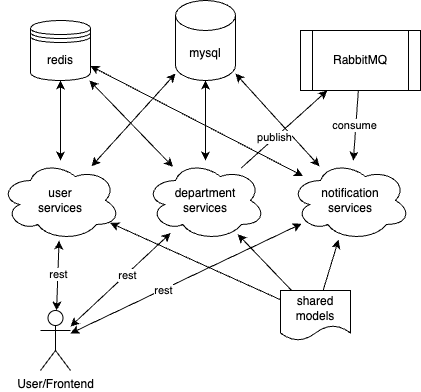

The diagram above was exported from draw.io. Its source (the exported page's mxGraphModel, read from the mxfile embedded in the PNG):
<mxGraphModel dx="1043" dy="901" grid="1" gridSize="10" guides="1" tooltips="1" connect="1" arrows="1" fold="1" page="1" pageScale="1" pageWidth="850" pageHeight="1100" math="0" shadow="0">
  <root>
    <mxCell id="0" />
    <mxCell id="1" parent="0" />
    <mxCell id="UxvZTFD6281r-HpuOhrG-2" value="user&lt;div&gt;services&lt;/div&gt;" style="ellipse;shape=cloud;whiteSpace=wrap;html=1;" vertex="1" parent="1">
      <mxGeometry x="180" y="220" width="120" height="80" as="geometry" />
    </mxCell>
    <mxCell id="UxvZTFD6281r-HpuOhrG-3" value="department&lt;div&gt;services&lt;/div&gt;" style="ellipse;shape=cloud;whiteSpace=wrap;html=1;" vertex="1" parent="1">
      <mxGeometry x="325" y="220" width="120" height="80" as="geometry" />
    </mxCell>
    <mxCell id="UxvZTFD6281r-HpuOhrG-4" value="notification&lt;div&gt;services&lt;/div&gt;" style="ellipse;shape=cloud;whiteSpace=wrap;html=1;" vertex="1" parent="1">
      <mxGeometry x="470" y="220" width="120" height="80" as="geometry" />
    </mxCell>
    <mxCell id="UxvZTFD6281r-HpuOhrG-5" value="shared&lt;br&gt;models" style="shape=document;whiteSpace=wrap;html=1;boundedLbl=1;" vertex="1" parent="1">
      <mxGeometry x="460" y="350" width="70" height="50" as="geometry" />
    </mxCell>
    <mxCell id="UxvZTFD6281r-HpuOhrG-6" value="" style="endArrow=classic;html=1;rounded=0;" edge="1" parent="1" source="UxvZTFD6281r-HpuOhrG-5" target="UxvZTFD6281r-HpuOhrG-2">
      <mxGeometry width="50" height="50" relative="1" as="geometry">
        <mxPoint x="420" y="490" as="sourcePoint" />
        <mxPoint x="470" y="440" as="targetPoint" />
      </mxGeometry>
    </mxCell>
    <mxCell id="UxvZTFD6281r-HpuOhrG-7" value="" style="endArrow=classic;html=1;rounded=0;" edge="1" parent="1" source="UxvZTFD6281r-HpuOhrG-5" target="UxvZTFD6281r-HpuOhrG-3">
      <mxGeometry width="50" height="50" relative="1" as="geometry">
        <mxPoint x="366" y="150" as="sourcePoint" />
        <mxPoint x="283" y="236" as="targetPoint" />
      </mxGeometry>
    </mxCell>
    <mxCell id="UxvZTFD6281r-HpuOhrG-8" value="" style="endArrow=classic;html=1;rounded=0;" edge="1" parent="1" source="UxvZTFD6281r-HpuOhrG-5" target="UxvZTFD6281r-HpuOhrG-4">
      <mxGeometry width="50" height="50" relative="1" as="geometry">
        <mxPoint x="395" y="150" as="sourcePoint" />
        <mxPoint x="395" y="230" as="targetPoint" />
      </mxGeometry>
    </mxCell>
    <mxCell id="UxvZTFD6281r-HpuOhrG-9" value="mysql" style="shape=cylinder3;whiteSpace=wrap;html=1;boundedLbl=1;backgroundOutline=1;size=15;" vertex="1" parent="1">
      <mxGeometry x="355" y="60" width="60" height="80" as="geometry" />
    </mxCell>
    <mxCell id="UxvZTFD6281r-HpuOhrG-10" value="" style="endArrow=classic;startArrow=classic;html=1;rounded=0;" edge="1" parent="1" source="UxvZTFD6281r-HpuOhrG-9" target="UxvZTFD6281r-HpuOhrG-2">
      <mxGeometry width="50" height="50" relative="1" as="geometry">
        <mxPoint x="430" y="430" as="sourcePoint" />
        <mxPoint x="480" y="380" as="targetPoint" />
      </mxGeometry>
    </mxCell>
    <mxCell id="UxvZTFD6281r-HpuOhrG-12" value="" style="endArrow=classic;startArrow=classic;html=1;rounded=0;jumpStyle=arc;" edge="1" parent="1" source="UxvZTFD6281r-HpuOhrG-9" target="UxvZTFD6281r-HpuOhrG-3">
      <mxGeometry width="50" height="50" relative="1" as="geometry">
        <mxPoint x="492" y="389" as="sourcePoint" />
        <mxPoint x="410" y="304" as="targetPoint" />
      </mxGeometry>
    </mxCell>
    <mxCell id="UxvZTFD6281r-HpuOhrG-13" value="" style="endArrow=classic;startArrow=classic;html=1;rounded=0;jumpStyle=arc;" edge="1" parent="1" source="UxvZTFD6281r-HpuOhrG-9" target="UxvZTFD6281r-HpuOhrG-4">
      <mxGeometry width="50" height="50" relative="1" as="geometry">
        <mxPoint x="395" y="380" as="sourcePoint" />
        <mxPoint x="395" y="310" as="targetPoint" />
      </mxGeometry>
    </mxCell>
    <mxCell id="UxvZTFD6281r-HpuOhrG-14" value="redis" style="shape=datastore;whiteSpace=wrap;html=1;" vertex="1" parent="1">
      <mxGeometry x="210" y="80" width="60" height="60" as="geometry" />
    </mxCell>
    <mxCell id="UxvZTFD6281r-HpuOhrG-17" value="" style="endArrow=classic;startArrow=classic;html=1;rounded=0;" edge="1" parent="1" source="UxvZTFD6281r-HpuOhrG-4" target="UxvZTFD6281r-HpuOhrG-14">
      <mxGeometry width="50" height="50" relative="1" as="geometry">
        <mxPoint x="410" y="390" as="sourcePoint" />
        <mxPoint x="460" y="340" as="targetPoint" />
      </mxGeometry>
    </mxCell>
    <mxCell id="UxvZTFD6281r-HpuOhrG-18" value="" style="endArrow=classic;startArrow=classic;html=1;rounded=0;" edge="1" parent="1" source="UxvZTFD6281r-HpuOhrG-3" target="UxvZTFD6281r-HpuOhrG-14">
      <mxGeometry width="50" height="50" relative="1" as="geometry">
        <mxPoint x="517" y="251" as="sourcePoint" />
        <mxPoint x="200" y="136" as="targetPoint" />
      </mxGeometry>
    </mxCell>
    <mxCell id="UxvZTFD6281r-HpuOhrG-19" value="" style="endArrow=classic;startArrow=classic;html=1;rounded=0;" edge="1" parent="1" source="UxvZTFD6281r-HpuOhrG-2" target="UxvZTFD6281r-HpuOhrG-14">
      <mxGeometry width="50" height="50" relative="1" as="geometry">
        <mxPoint x="352" y="242" as="sourcePoint" />
        <mxPoint x="200" y="144" as="targetPoint" />
      </mxGeometry>
    </mxCell>
    <mxCell id="UxvZTFD6281r-HpuOhrG-20" value="RabbitMQ" style="shape=process;whiteSpace=wrap;html=1;backgroundOutline=1;" vertex="1" parent="1">
      <mxGeometry x="480" y="90" width="120" height="60" as="geometry" />
    </mxCell>
    <mxCell id="UxvZTFD6281r-HpuOhrG-21" value="" style="endArrow=classic;html=1;rounded=0;" edge="1" parent="1" source="UxvZTFD6281r-HpuOhrG-3" target="UxvZTFD6281r-HpuOhrG-20">
      <mxGeometry width="50" height="50" relative="1" as="geometry">
        <mxPoint x="460" y="310" as="sourcePoint" />
        <mxPoint x="510" y="260" as="targetPoint" />
      </mxGeometry>
    </mxCell>
    <mxCell id="UxvZTFD6281r-HpuOhrG-23" value="publish" style="edgeLabel;html=1;align=center;verticalAlign=middle;resizable=0;points=[];" vertex="1" connectable="0" parent="UxvZTFD6281r-HpuOhrG-21">
      <mxGeometry x="-0.2218" y="1" relative="1" as="geometry">
        <mxPoint as="offset" />
      </mxGeometry>
    </mxCell>
    <mxCell id="UxvZTFD6281r-HpuOhrG-22" value="" style="endArrow=classic;html=1;rounded=0;" edge="1" parent="1" source="UxvZTFD6281r-HpuOhrG-20" target="UxvZTFD6281r-HpuOhrG-4">
      <mxGeometry width="50" height="50" relative="1" as="geometry">
        <mxPoint x="415" y="308" as="sourcePoint" />
        <mxPoint x="444" y="360" as="targetPoint" />
      </mxGeometry>
    </mxCell>
    <mxCell id="UxvZTFD6281r-HpuOhrG-24" value="consume" style="edgeLabel;html=1;align=center;verticalAlign=middle;resizable=0;points=[];" vertex="1" connectable="0" parent="UxvZTFD6281r-HpuOhrG-22">
      <mxGeometry x="-0.0111" y="-2" relative="1" as="geometry">
        <mxPoint as="offset" />
      </mxGeometry>
    </mxCell>
    <mxCell id="UxvZTFD6281r-HpuOhrG-25" value="User/Frontend" style="shape=umlActor;verticalLabelPosition=bottom;verticalAlign=top;html=1;outlineConnect=0;" vertex="1" parent="1">
      <mxGeometry x="220" y="370" width="30" height="60" as="geometry" />
    </mxCell>
    <mxCell id="UxvZTFD6281r-HpuOhrG-26" value="" style="endArrow=classic;startArrow=classic;html=1;rounded=0;" edge="1" parent="1" source="UxvZTFD6281r-HpuOhrG-25" target="UxvZTFD6281r-HpuOhrG-2">
      <mxGeometry width="50" height="50" relative="1" as="geometry">
        <mxPoint x="380" y="320" as="sourcePoint" />
        <mxPoint x="430" y="270" as="targetPoint" />
      </mxGeometry>
    </mxCell>
    <mxCell id="UxvZTFD6281r-HpuOhrG-33" value="rest" style="edgeLabel;html=1;align=center;verticalAlign=middle;resizable=0;points=[];" vertex="1" connectable="0" parent="UxvZTFD6281r-HpuOhrG-26">
      <mxGeometry x="0.0667" relative="1" as="geometry">
        <mxPoint as="offset" />
      </mxGeometry>
    </mxCell>
    <mxCell id="UxvZTFD6281r-HpuOhrG-27" value="" style="endArrow=classic;startArrow=classic;html=1;rounded=0;" edge="1" parent="1" source="UxvZTFD6281r-HpuOhrG-25" target="UxvZTFD6281r-HpuOhrG-3">
      <mxGeometry width="50" height="50" relative="1" as="geometry">
        <mxPoint x="203" y="450" as="sourcePoint" />
        <mxPoint x="240" y="309" as="targetPoint" />
      </mxGeometry>
    </mxCell>
    <mxCell id="UxvZTFD6281r-HpuOhrG-34" value="rest" style="edgeLabel;html=1;align=center;verticalAlign=middle;resizable=0;points=[];" vertex="1" connectable="0" parent="UxvZTFD6281r-HpuOhrG-27">
      <mxGeometry x="0.1095" y="-1" relative="1" as="geometry">
        <mxPoint as="offset" />
      </mxGeometry>
    </mxCell>
    <mxCell id="UxvZTFD6281r-HpuOhrG-28" value="" style="endArrow=classic;startArrow=classic;html=1;rounded=0;" edge="1" parent="1" source="UxvZTFD6281r-HpuOhrG-25" target="UxvZTFD6281r-HpuOhrG-4">
      <mxGeometry width="50" height="50" relative="1" as="geometry">
        <mxPoint x="210" y="464" as="sourcePoint" />
        <mxPoint x="363" y="304" as="targetPoint" />
      </mxGeometry>
    </mxCell>
    <mxCell id="UxvZTFD6281r-HpuOhrG-35" value="rest" style="edgeLabel;html=1;align=center;verticalAlign=middle;resizable=0;points=[];" vertex="1" connectable="0" parent="UxvZTFD6281r-HpuOhrG-28">
      <mxGeometry x="-0.2009" relative="1" as="geometry">
        <mxPoint as="offset" />
      </mxGeometry>
    </mxCell>
  </root>
</mxGraphModel>